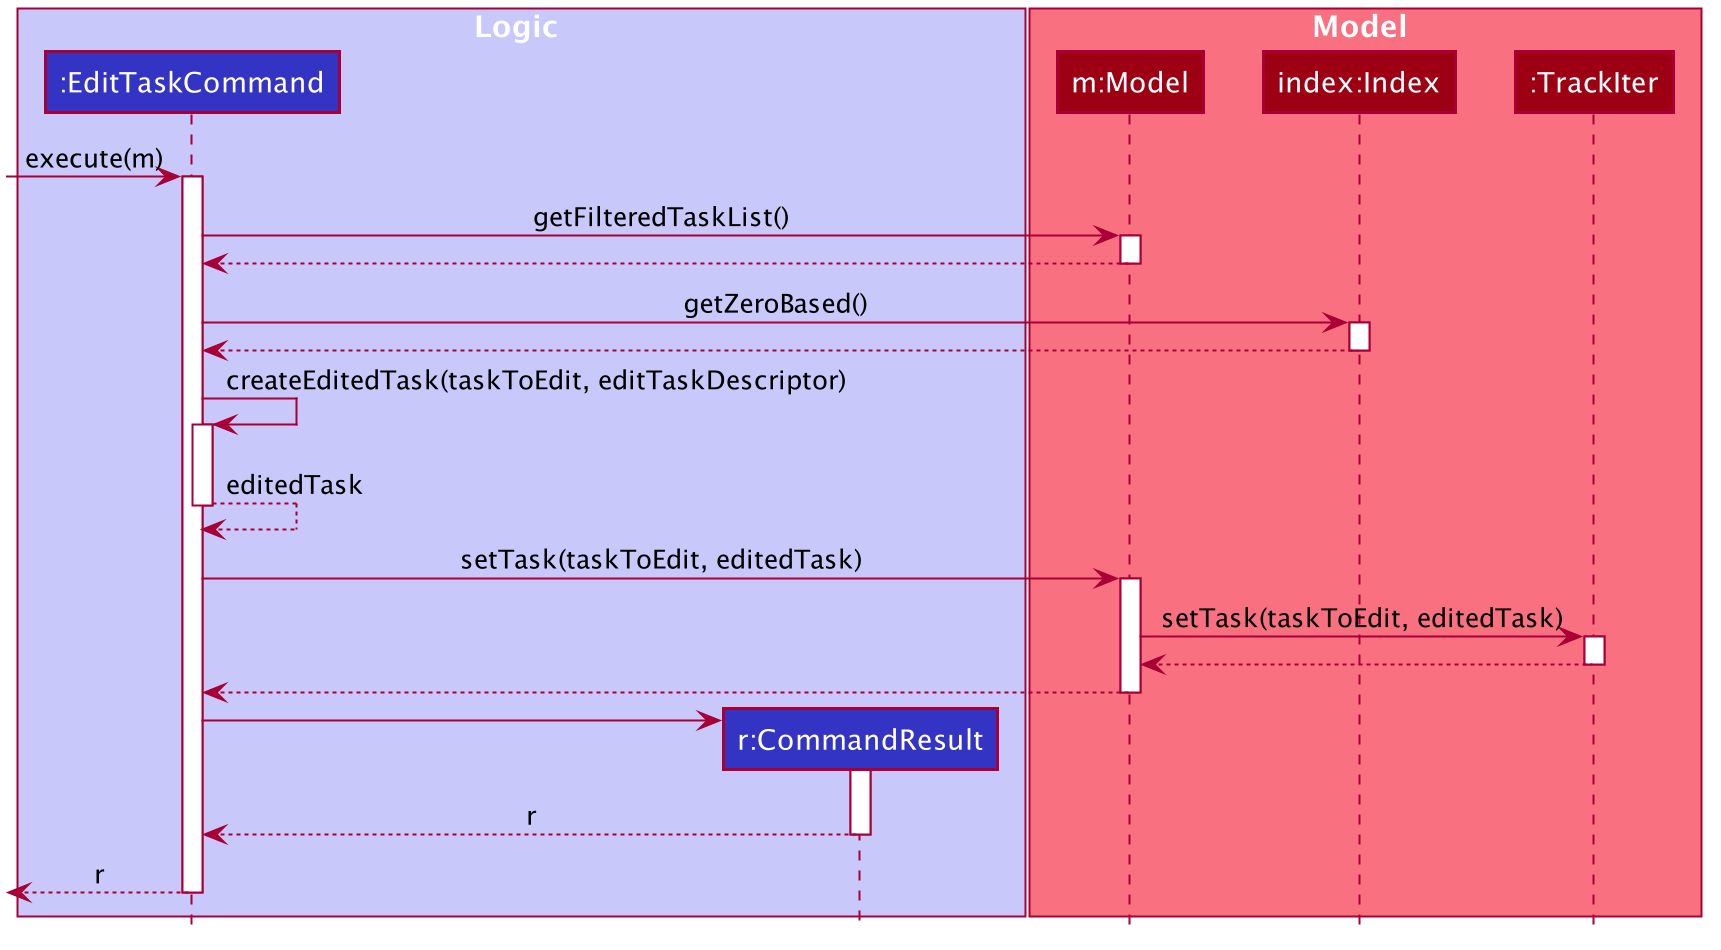

The diagram above was rendered by PlantUML. Its source (embedded in the PNG):
@startuml








skinparam BackgroundColor #FFFFFFF

skinparam Shadowing false

skinparam Class {
    FontColor #FFFFFF
    BorderThickness 1
    BorderColor #FFFFFF
    StereotypeFontColor #FFFFFF
    FontName Arial
    AttributeFontColor #FFFFFF
    AttributeIconSize 0
}

skinparam Actor {
    BorderColor #000000
    Color #000000
    FontName Arial
}

skinparam Sequence {
    MessageAlign center
    BoxFontSize 15
    BoxPadding 0
    BoxFontColor #FFFFFF
    FontName Arial
}

skinparam Participant {
    FontColor #FFFFFFF
    Padding 20
}

skinparam MinClassWidth 50
skinparam ParticipantPadding 10
skinparam Shadowing false
skinparam DefaultTextAlignment center
skinparam packageStyle Rectangle

hide footbox
hide members
hide circle

box Logic #C8C8FA
participant ":EditTaskCommand" as EditTaskCommand #3333C4
participant "r:CommandResult" as CommandResult #3333C4
end box

box Model #F97181
participant "m:Model" as Model #9D0012
participant "index:Index" as index #9D0012
participant ":TrackIter" as TrackIter #9D0012
end box

[-> EditTaskCommand : execute(m)
activate EditTaskCommand

EditTaskCommand -> Model : getFilteredTaskList()
activate Model

Model --> EditTaskCommand
deactivate Model

EditTaskCommand -> index : getZeroBased()
activate index

index --> EditTaskCommand
deactivate index

EditTaskCommand -> EditTaskCommand : createEditedTask(taskToEdit, editTaskDescriptor)
activate EditTaskCommand
EditTaskCommand --> EditTaskCommand : editedTask
deactivate EditTaskCommand

EditTaskCommand -> Model : setTask(taskToEdit, editedTask)
activate Model

Model -> TrackIter : setTask(taskToEdit, editedTask)
activate TrackIter

TrackIter --> Model
deactivate TrackIter

Model --> EditTaskCommand
deactivate Model

create CommandResult
EditTaskCommand -> CommandResult
activate CommandResult

CommandResult --> EditTaskCommand : r
deactivate CommandResult

[<--EditTaskCommand : r
deactivate EditTaskCommand

@enduml